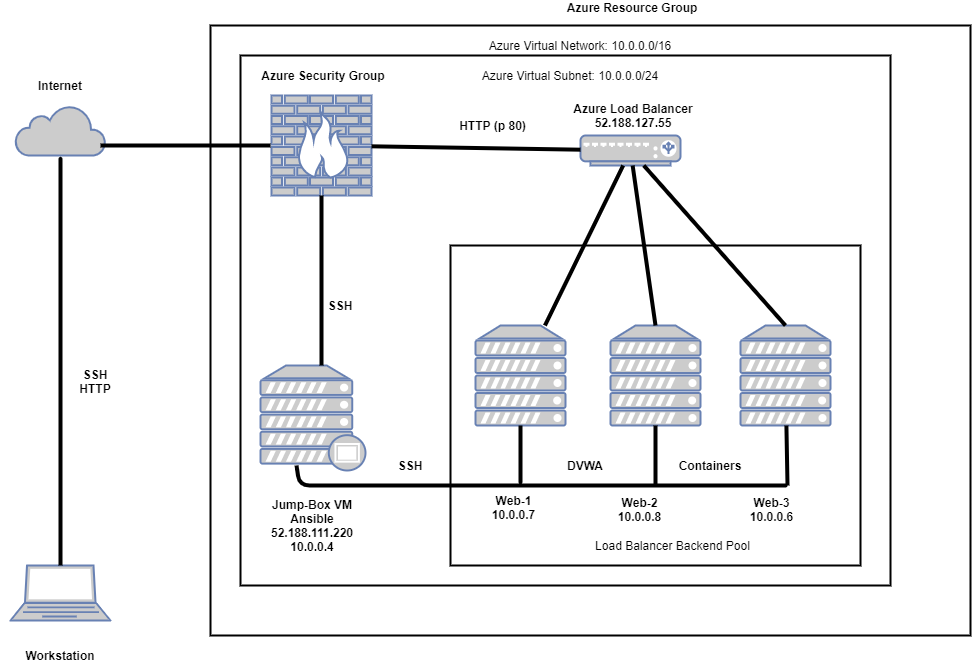

The diagram above was exported from draw.io. Its source (the exported page's mxGraphModel, read from the mxfile embedded in the PNG):
<mxGraphModel dx="430" dy="727" grid="1" gridSize="10" guides="1" tooltips="1" connect="1" arrows="1" fold="1" page="1" pageScale="1" pageWidth="850" pageHeight="1100" math="0" shadow="0">
  <root>
    <mxCell id="0" />
    <mxCell id="1" parent="0" />
    <mxCell id="z-E1MthsvCaN90cB4vbi-23" value="" style="rounded=0;whiteSpace=wrap;html=1;strokeWidth=2;fillColor=none;" parent="1" vertex="1">
      <mxGeometry x="280" y="70" width="650" height="530" as="geometry" />
    </mxCell>
    <mxCell id="z-E1MthsvCaN90cB4vbi-24" value="" style="rounded=0;whiteSpace=wrap;html=1;strokeWidth=2;fillColor=none;" parent="1" vertex="1">
      <mxGeometry x="250" y="40" width="760" height="610" as="geometry" />
    </mxCell>
    <mxCell id="z-E1MthsvCaN90cB4vbi-22" value="" style="rounded=0;whiteSpace=wrap;html=1;strokeWidth=2;fillColor=none;" parent="1" vertex="1">
      <mxGeometry x="490" y="260" width="410" height="320" as="geometry" />
    </mxCell>
    <mxCell id="z-E1MthsvCaN90cB4vbi-1" value="" style="fontColor=#0066CC;verticalAlign=top;verticalLabelPosition=bottom;labelPosition=center;align=center;html=1;outlineConnect=0;fillColor=#CCCCCC;strokeColor=#6881B3;gradientColor=none;gradientDirection=north;strokeWidth=2;shape=mxgraph.networks.server;" parent="1" vertex="1">
      <mxGeometry x="515" y="340" width="90" height="100" as="geometry" />
    </mxCell>
    <mxCell id="z-E1MthsvCaN90cB4vbi-2" value="" style="fontColor=#0066CC;verticalAlign=top;verticalLabelPosition=bottom;labelPosition=center;align=center;html=1;outlineConnect=0;fillColor=#CCCCCC;strokeColor=#6881B3;gradientColor=none;gradientDirection=north;strokeWidth=2;shape=mxgraph.networks.server;" parent="1" vertex="1">
      <mxGeometry x="650" y="340" width="90" height="100" as="geometry" />
    </mxCell>
    <mxCell id="z-E1MthsvCaN90cB4vbi-3" value="" style="fontColor=#0066CC;verticalAlign=top;verticalLabelPosition=bottom;labelPosition=center;align=center;html=1;outlineConnect=0;fillColor=#CCCCCC;strokeColor=#6881B3;gradientColor=none;gradientDirection=north;strokeWidth=2;shape=mxgraph.networks.server;" parent="1" vertex="1">
      <mxGeometry x="780" y="340" width="90" height="100" as="geometry" />
    </mxCell>
    <mxCell id="z-E1MthsvCaN90cB4vbi-4" value="" style="html=1;outlineConnect=0;fillColor=#CCCCCC;strokeColor=#6881B3;gradientColor=none;gradientDirection=north;strokeWidth=2;shape=mxgraph.networks.cloud;fontColor=#ffffff;" parent="1" vertex="1">
      <mxGeometry x="55" y="120" width="90" height="50" as="geometry" />
    </mxCell>
    <mxCell id="z-E1MthsvCaN90cB4vbi-5" value="" style="fontColor=#0066CC;verticalAlign=top;verticalLabelPosition=bottom;labelPosition=center;align=center;html=1;outlineConnect=0;fillColor=#CCCCCC;strokeColor=#6881B3;gradientColor=none;gradientDirection=north;strokeWidth=2;shape=mxgraph.networks.laptop;" parent="1" vertex="1">
      <mxGeometry x="50" y="580" width="100" height="55" as="geometry" />
    </mxCell>
    <mxCell id="z-E1MthsvCaN90cB4vbi-7" value="" style="fontColor=#0066CC;verticalAlign=top;verticalLabelPosition=bottom;labelPosition=center;align=center;html=1;outlineConnect=0;fillColor=#CCCCCC;strokeColor=#6881B3;gradientColor=none;gradientDirection=north;strokeWidth=2;shape=mxgraph.networks.firewall;" parent="1" vertex="1">
      <mxGeometry x="311" y="110" width="100" height="100" as="geometry" />
    </mxCell>
    <mxCell id="z-E1MthsvCaN90cB4vbi-8" value="" style="fontColor=#0066CC;verticalAlign=top;verticalLabelPosition=bottom;labelPosition=center;align=center;html=1;outlineConnect=0;fillColor=#CCCCCC;strokeColor=#6881B3;gradientColor=none;gradientDirection=north;strokeWidth=8;shape=mxgraph.networks.load_balancer;" parent="1" vertex="1">
      <mxGeometry x="620" y="150" width="100" height="30" as="geometry" />
    </mxCell>
    <mxCell id="z-E1MthsvCaN90cB4vbi-17" value="" style="endArrow=none;html=1;exitX=0.5;exitY=0;exitDx=0;exitDy=0;exitPerimeter=0;strokeWidth=4;" parent="1" source="z-E1MthsvCaN90cB4vbi-5" edge="1">
      <mxGeometry width="50" height="50" relative="1" as="geometry">
        <mxPoint x="100" y="570" as="sourcePoint" />
        <mxPoint x="100" y="180" as="targetPoint" />
        <Array as="points">
          <mxPoint x="100" y="170" />
        </Array>
      </mxGeometry>
    </mxCell>
    <mxCell id="z-E1MthsvCaN90cB4vbi-6" value="" style="fontColor=#0066CC;verticalAlign=top;verticalLabelPosition=bottom;labelPosition=center;align=center;html=1;outlineConnect=0;fillColor=#CCCCCC;strokeColor=#6881B3;gradientColor=none;gradientDirection=north;strokeWidth=2;shape=mxgraph.networks.proxy_server;" parent="1" vertex="1">
      <mxGeometry x="300" y="380" width="105" height="105" as="geometry" />
    </mxCell>
    <mxCell id="z-E1MthsvCaN90cB4vbi-20" value="" style="endArrow=none;html=1;strokeWidth=4;" parent="1" edge="1">
      <mxGeometry width="50" height="50" relative="1" as="geometry">
        <mxPoint x="140" y="160" as="sourcePoint" />
        <mxPoint x="310" y="160" as="targetPoint" />
        <Array as="points" />
      </mxGeometry>
    </mxCell>
    <mxCell id="z-E1MthsvCaN90cB4vbi-21" value="" style="endArrow=none;html=1;strokeWidth=4;entryX=0.5;entryY=1;entryDx=0;entryDy=0;entryPerimeter=0;" parent="1" target="z-E1MthsvCaN90cB4vbi-7" edge="1">
      <mxGeometry width="50" height="50" relative="1" as="geometry">
        <mxPoint x="361" y="380" as="sourcePoint" />
        <mxPoint x="410" y="360" as="targetPoint" />
      </mxGeometry>
    </mxCell>
    <mxCell id="z-E1MthsvCaN90cB4vbi-25" value="&lt;b&gt;Workstation&lt;/b&gt;" style="text;html=1;strokeColor=none;fillColor=none;align=center;verticalAlign=middle;whiteSpace=wrap;rounded=0;" parent="1" vertex="1">
      <mxGeometry x="50" y="660" width="100" height="20" as="geometry" />
    </mxCell>
    <mxCell id="z-E1MthsvCaN90cB4vbi-27" value="&lt;div&gt;&lt;b&gt;Jump-Box VM&lt;/b&gt;&lt;/div&gt;&lt;div&gt;&lt;b&gt;Ansible&lt;/b&gt;&lt;/div&gt;&lt;div&gt;&lt;div class=&quot;fxc-copyablelabel-temp-element&quot;&gt;&lt;b&gt;52.188.111.220&lt;/b&gt;&lt;/div&gt;&lt;div class=&quot;fxc-copyablelabel-temp-element&quot;&gt;&lt;b&gt;10.0.0.4&lt;/b&gt;&lt;/div&gt;&lt;div class=&quot;fxc-copyablelabel-temp-element&quot;&gt;&lt;br&gt;&lt;/div&gt;&lt;/div&gt;" style="text;html=1;strokeColor=none;fillColor=none;align=center;verticalAlign=middle;whiteSpace=wrap;rounded=0;" parent="1" vertex="1">
      <mxGeometry x="297" y="509" width="110" height="75" as="geometry" />
    </mxCell>
    <mxCell id="r6jAM5jmWe91kju1y669-1" value="" style="endArrow=none;html=1;strokeWidth=4;entryX=0.343;entryY=0.952;entryDx=0;entryDy=0;entryPerimeter=0;" parent="1" target="z-E1MthsvCaN90cB4vbi-6" edge="1">
      <mxGeometry width="50" height="50" relative="1" as="geometry">
        <mxPoint x="410" y="500" as="sourcePoint" />
        <mxPoint x="330" y="490" as="targetPoint" />
        <Array as="points">
          <mxPoint x="830" y="500" />
          <mxPoint x="339" y="500" />
        </Array>
      </mxGeometry>
    </mxCell>
    <mxCell id="r6jAM5jmWe91kju1y669-27" value="&lt;div&gt;&lt;b&gt;Web-1&lt;/b&gt;&lt;/div&gt;&lt;div&gt;&lt;b&gt;10.0.0.7&lt;/b&gt;&lt;/div&gt;" style="edgeLabel;html=1;align=center;verticalAlign=middle;resizable=0;points=[];fontSize=12;" parent="r6jAM5jmWe91kju1y669-1" vertex="1" connectable="0">
      <mxGeometry x="0.4991" y="11" relative="1" as="geometry">
        <mxPoint y="10" as="offset" />
      </mxGeometry>
    </mxCell>
    <mxCell id="r6jAM5jmWe91kju1y669-28" value="&lt;div&gt;&lt;b&gt;Web-2&lt;/b&gt;&lt;/div&gt;&lt;div&gt;&lt;b&gt;10.0.0.8&lt;/b&gt;&lt;/div&gt;" style="edgeLabel;html=1;align=center;verticalAlign=middle;resizable=0;points=[];fontSize=12;" parent="r6jAM5jmWe91kju1y669-1" vertex="1" connectable="0">
      <mxGeometry x="0.4991" y="11" relative="1" as="geometry">
        <mxPoint x="126" y="12" as="offset" />
      </mxGeometry>
    </mxCell>
    <mxCell id="r6jAM5jmWe91kju1y669-29" value="&lt;div&gt;&lt;b&gt;Web-3&lt;/b&gt;&lt;/div&gt;&lt;div&gt;&lt;b&gt;10.0.0.6&lt;/b&gt;&lt;/div&gt;" style="edgeLabel;html=1;align=center;verticalAlign=middle;resizable=0;points=[];fontSize=12;" parent="r6jAM5jmWe91kju1y669-1" vertex="1" connectable="0">
      <mxGeometry x="0.4991" y="11" relative="1" as="geometry">
        <mxPoint x="258" y="12" as="offset" />
      </mxGeometry>
    </mxCell>
    <mxCell id="r6jAM5jmWe91kju1y669-2" value="" style="endArrow=none;html=1;strokeWidth=4;" parent="1" target="z-E1MthsvCaN90cB4vbi-1" edge="1">
      <mxGeometry width="50" height="50" relative="1" as="geometry">
        <mxPoint x="560" y="490" as="sourcePoint" />
        <mxPoint x="560" y="480" as="targetPoint" />
        <Array as="points">
          <mxPoint x="560" y="500" />
        </Array>
      </mxGeometry>
    </mxCell>
    <mxCell id="r6jAM5jmWe91kju1y669-4" value="" style="endArrow=none;html=1;strokeWidth=4;" parent="1" target="z-E1MthsvCaN90cB4vbi-2" edge="1">
      <mxGeometry width="50" height="50" relative="1" as="geometry">
        <mxPoint x="695" y="500" as="sourcePoint" />
        <mxPoint x="570" y="490" as="targetPoint" />
        <Array as="points" />
      </mxGeometry>
    </mxCell>
    <mxCell id="r6jAM5jmWe91kju1y669-6" value="" style="endArrow=none;html=1;strokeWidth=4;" parent="1" target="z-E1MthsvCaN90cB4vbi-3" edge="1">
      <mxGeometry width="50" height="50" relative="1" as="geometry">
        <mxPoint x="827" y="500" as="sourcePoint" />
        <mxPoint x="828" y="480" as="targetPoint" />
        <Array as="points" />
      </mxGeometry>
    </mxCell>
    <mxCell id="r6jAM5jmWe91kju1y669-7" value="" style="endArrow=none;html=1;strokeWidth=4;" parent="1" source="z-E1MthsvCaN90cB4vbi-1" target="z-E1MthsvCaN90cB4vbi-8" edge="1">
      <mxGeometry width="50" height="50" relative="1" as="geometry">
        <mxPoint x="500" y="410" as="sourcePoint" />
        <mxPoint x="550" y="360" as="targetPoint" />
      </mxGeometry>
    </mxCell>
    <mxCell id="r6jAM5jmWe91kju1y669-8" value="" style="endArrow=none;html=1;strokeWidth=4;entryX=0.5;entryY=0;entryDx=0;entryDy=0;entryPerimeter=0;" parent="1" source="z-E1MthsvCaN90cB4vbi-8" target="z-E1MthsvCaN90cB4vbi-2" edge="1">
      <mxGeometry width="50" height="50" relative="1" as="geometry">
        <mxPoint x="500" y="410" as="sourcePoint" />
        <mxPoint x="550" y="360" as="targetPoint" />
      </mxGeometry>
    </mxCell>
    <mxCell id="r6jAM5jmWe91kju1y669-9" value="" style="endArrow=none;html=1;strokeWidth=4;exitX=0.5;exitY=0;exitDx=0;exitDy=0;exitPerimeter=0;" parent="1" source="z-E1MthsvCaN90cB4vbi-3" target="z-E1MthsvCaN90cB4vbi-8" edge="1">
      <mxGeometry width="50" height="50" relative="1" as="geometry">
        <mxPoint x="500" y="410" as="sourcePoint" />
        <mxPoint x="550" y="360" as="targetPoint" />
      </mxGeometry>
    </mxCell>
    <mxCell id="r6jAM5jmWe91kju1y669-10" value="" style="endArrow=none;html=1;strokeWidth=4;" parent="1" source="z-E1MthsvCaN90cB4vbi-7" target="z-E1MthsvCaN90cB4vbi-8" edge="1">
      <mxGeometry width="50" height="50" relative="1" as="geometry">
        <mxPoint x="490" y="190" as="sourcePoint" />
        <mxPoint x="540" y="140" as="targetPoint" />
      </mxGeometry>
    </mxCell>
    <mxCell id="r6jAM5jmWe91kju1y669-12" value="&lt;div style=&quot;font-size: 12px;&quot;&gt;Azure Resource Group&lt;/div&gt;&lt;div style=&quot;font-size: 12px;&quot;&gt;&lt;br style=&quot;font-size: 12px;&quot;&gt;&lt;/div&gt;" style="text;html=1;strokeColor=none;fillColor=none;align=center;verticalAlign=middle;whiteSpace=wrap;rounded=0;fontSize=12;fontStyle=1" parent="1" vertex="1">
      <mxGeometry x="602" y="20" width="140" height="17" as="geometry" />
    </mxCell>
    <mxCell id="r6jAM5jmWe91kju1y669-13" value="Azure Virtual Network: 10.0.0.0/16" style="text;html=1;strokeColor=none;fillColor=none;align=center;verticalAlign=middle;whiteSpace=wrap;rounded=0;fontSize=12;" parent="1" vertex="1">
      <mxGeometry x="520" y="50" width="200" height="20" as="geometry" />
    </mxCell>
    <mxCell id="r6jAM5jmWe91kju1y669-14" value="Azure Virtual Subnet: 10.0.0.0/24" style="text;html=1;strokeColor=none;fillColor=none;align=center;verticalAlign=middle;whiteSpace=wrap;rounded=0;fontSize=12;" parent="1" vertex="1">
      <mxGeometry x="510" y="80" width="200" height="20" as="geometry" />
    </mxCell>
    <mxCell id="r6jAM5jmWe91kju1y669-15" value="&lt;b&gt;Azure Security Group&lt;/b&gt;" style="text;html=1;strokeColor=none;fillColor=none;align=center;verticalAlign=middle;whiteSpace=wrap;rounded=0;fontSize=12;" parent="1" vertex="1">
      <mxGeometry x="283" y="80" width="160" height="20" as="geometry" />
    </mxCell>
    <mxCell id="r6jAM5jmWe91kju1y669-17" value="Internet" style="text;html=1;strokeColor=none;fillColor=none;align=center;verticalAlign=middle;whiteSpace=wrap;rounded=0;fontSize=12;fontStyle=1" parent="1" vertex="1">
      <mxGeometry x="40" y="90" width="120" height="20" as="geometry" />
    </mxCell>
    <mxCell id="r6jAM5jmWe91kju1y669-18" value="&lt;div&gt;SSH&lt;/div&gt;&lt;div&gt;HTTP&lt;br&gt;&lt;/div&gt;" style="text;html=1;strokeColor=none;fillColor=none;align=center;verticalAlign=middle;whiteSpace=wrap;rounded=0;fontSize=12;fontStyle=1" parent="1" vertex="1">
      <mxGeometry x="110" y="380" width="50" height="32" as="geometry" />
    </mxCell>
    <mxCell id="r6jAM5jmWe91kju1y669-19" value="&lt;b&gt;HTTP (p 80)&lt;/b&gt;" style="text;html=1;strokeColor=none;fillColor=none;align=center;verticalAlign=middle;whiteSpace=wrap;rounded=0;fontSize=12;direction=south;" parent="1" vertex="1">
      <mxGeometry x="495" y="115" width="75" height="50" as="geometry" />
    </mxCell>
    <mxCell id="r6jAM5jmWe91kju1y669-22" value="&lt;b&gt;SSH&lt;/b&gt;" style="text;html=1;strokeColor=none;fillColor=none;align=center;verticalAlign=middle;whiteSpace=wrap;rounded=0;fontSize=12;" parent="1" vertex="1">
      <mxGeometry x="360" y="310" width="40" height="20" as="geometry" />
    </mxCell>
    <mxCell id="r6jAM5jmWe91kju1y669-24" value="&lt;b&gt;SSH&lt;/b&gt;" style="text;html=1;strokeColor=none;fillColor=none;align=center;verticalAlign=middle;whiteSpace=wrap;rounded=0;fontSize=12;" parent="1" vertex="1">
      <mxGeometry x="425" y="470" width="50" height="20" as="geometry" />
    </mxCell>
    <mxCell id="r6jAM5jmWe91kju1y669-25" value="&lt;b&gt;DVWA&lt;/b&gt;" style="text;html=1;strokeColor=none;fillColor=none;align=center;verticalAlign=middle;whiteSpace=wrap;rounded=0;fontSize=12;" parent="1" vertex="1">
      <mxGeometry x="595" y="470" width="60" height="20" as="geometry" />
    </mxCell>
    <mxCell id="r6jAM5jmWe91kju1y669-26" value="&lt;b&gt;Containers&lt;/b&gt;" style="text;html=1;strokeColor=none;fillColor=none;align=center;verticalAlign=middle;whiteSpace=wrap;rounded=0;fontSize=12;" parent="1" vertex="1">
      <mxGeometry x="705" y="470" width="90" height="20" as="geometry" />
    </mxCell>
    <mxCell id="r6jAM5jmWe91kju1y669-30" value="Load Balancer Backend Pool" style="text;html=1;strokeColor=none;fillColor=none;align=center;verticalAlign=middle;whiteSpace=wrap;rounded=0;fontSize=12;" parent="1" vertex="1">
      <mxGeometry x="630" y="550" width="165" height="20" as="geometry" />
    </mxCell>
    <mxCell id="r6jAM5jmWe91kju1y669-31" value="&lt;div&gt;&lt;b&gt;Azure Load Balancer&lt;/b&gt;&lt;/div&gt;&lt;div&gt;&lt;b&gt;&lt;span&gt;52.188.127.55&lt;/span&gt;&lt;/b&gt;&lt;/div&gt;" style="text;html=1;strokeColor=none;fillColor=none;align=center;verticalAlign=middle;whiteSpace=wrap;rounded=0;fontSize=12;" parent="1" vertex="1">
      <mxGeometry x="603" y="114" width="140" height="32" as="geometry" />
    </mxCell>
  </root>
</mxGraphModel>